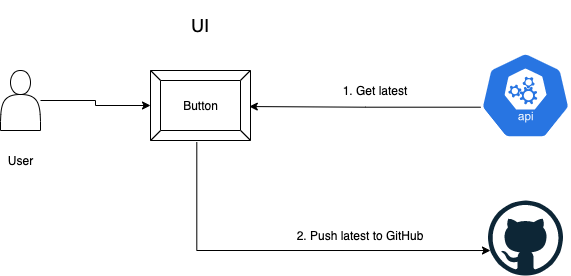

The diagram above was exported from draw.io. Its source (the exported page's mxGraphModel, read from the mxfile embedded in the PNG):
<mxGraphModel dx="398" dy="396" grid="1" gridSize="10" guides="1" tooltips="1" connect="1" arrows="1" fold="1" page="1" pageScale="1" pageWidth="850" pageHeight="1100" math="0" shadow="0">
  <root>
    <mxCell id="0" />
    <mxCell id="1" parent="0" />
    <mxCell id="3" value="User" style="text;html=1;align=center;verticalAlign=middle;resizable=0;points=[];autosize=1;strokeColor=none;" vertex="1" parent="1">
      <mxGeometry x="150" y="170" width="40" height="20" as="geometry" />
    </mxCell>
    <mxCell id="6" value="" style="edgeStyle=orthogonalEdgeStyle;rounded=0;orthogonalLoop=1;jettySize=auto;html=1;" edge="1" parent="1" source="4" target="5">
      <mxGeometry relative="1" as="geometry" />
    </mxCell>
    <mxCell id="4" value="" style="shape=actor;whiteSpace=wrap;html=1;" vertex="1" parent="1">
      <mxGeometry x="150" y="90" width="40" height="60" as="geometry" />
    </mxCell>
    <mxCell id="13" style="edgeStyle=orthogonalEdgeStyle;rounded=0;orthogonalLoop=1;jettySize=auto;html=1;entryX=0.033;entryY=0.667;entryDx=0;entryDy=0;entryPerimeter=0;exitX=0.463;exitY=1.022;exitDx=0;exitDy=0;exitPerimeter=0;" edge="1" parent="1" source="5" target="12">
      <mxGeometry relative="1" as="geometry">
        <mxPoint x="580" y="240" as="targetPoint" />
        <Array as="points">
          <mxPoint x="346" y="270" />
        </Array>
      </mxGeometry>
    </mxCell>
    <mxCell id="5" value="Button" style="labelPosition=center;verticalLabelPosition=middle;align=center;html=1;shape=mxgraph.basic.button;dx=10;" vertex="1" parent="1">
      <mxGeometry x="300" y="90" width="100" height="70" as="geometry" />
    </mxCell>
    <mxCell id="14" style="edgeStyle=orthogonalEdgeStyle;rounded=0;orthogonalLoop=1;jettySize=auto;html=1;exitX=0.005;exitY=0.63;exitDx=0;exitDy=0;exitPerimeter=0;entryX=0.988;entryY=0.515;entryDx=0;entryDy=0;entryPerimeter=0;" edge="1" parent="1" source="7" target="5">
      <mxGeometry relative="1" as="geometry" />
    </mxCell>
    <mxCell id="7" value="" style="html=1;dashed=0;whitespace=wrap;fillColor=#2875E2;strokeColor=#ffffff;points=[[0.005,0.63,0],[0.1,0.2,0],[0.9,0.2,0],[0.5,0,0],[0.995,0.63,0],[0.72,0.99,0],[0.5,1,0],[0.28,0.99,0]];shape=mxgraph.kubernetes.icon;prIcon=api" vertex="1" parent="1">
      <mxGeometry x="630" y="70" width="90" height="90" as="geometry" />
    </mxCell>
    <mxCell id="9" value="1. Get latest" style="text;html=1;strokeColor=none;fillColor=none;align=center;verticalAlign=middle;whiteSpace=wrap;rounded=0;" vertex="1" parent="1">
      <mxGeometry x="440" y="100" width="170" height="20" as="geometry" />
    </mxCell>
    <mxCell id="10" value="&lt;font style=&quot;font-size: 18px&quot;&gt;UI&lt;/font&gt;" style="text;html=1;strokeColor=none;fillColor=none;align=center;verticalAlign=middle;whiteSpace=wrap;rounded=0;" vertex="1" parent="1">
      <mxGeometry x="305" y="20" width="90" height="50" as="geometry" />
    </mxCell>
    <mxCell id="12" value="" style="dashed=0;outlineConnect=0;html=1;align=center;labelPosition=center;verticalLabelPosition=bottom;verticalAlign=top;shape=mxgraph.weblogos.github" vertex="1" parent="1">
      <mxGeometry x="637.5" y="220" width="75" height="75" as="geometry" />
    </mxCell>
    <mxCell id="15" value="2. Push latest to GitHub" style="text;html=1;strokeColor=none;fillColor=none;align=center;verticalAlign=middle;whiteSpace=wrap;rounded=0;" vertex="1" parent="1">
      <mxGeometry x="400" y="250" width="220" height="10" as="geometry" />
    </mxCell>
  </root>
</mxGraphModel>